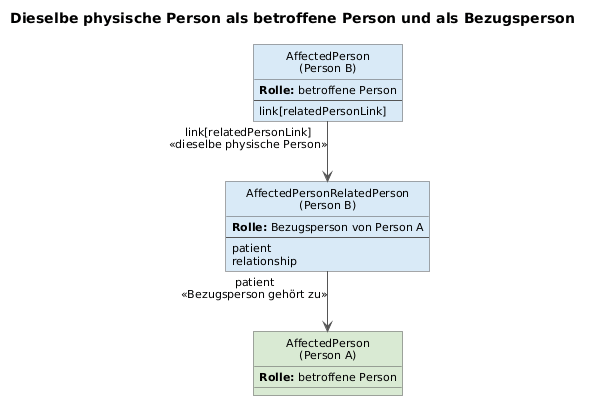

The diagram above was rendered by PlantUML. Its source (embedded in the PNG):
@startuml
title Dieselbe physische Person als betroffene Person und als Bezugsperson

skinparam shadowing false
skinparam roundcorner 0
skinparam linetype ortho
skinparam classAttributeIconSize 0
skinparam defaultFontName Arial
skinparam defaultFontSize 11

skinparam ArrowColor #555555
skinparam classBorderColor #555555

hide circle

' ============================================================
' Farben kennzeichnen die physische Person:
'   Grün = Person A
'   Blau = Person B
' ============================================================

' ------------------------------------------------------------
' Person A
' ------------------------------------------------------------

class "AffectedPerson\n(Person A)" as PersonA #D9EAD3 {
  <b>Rolle:</b> betroffene Person
}

' ------------------------------------------------------------
' Person B als betroffene Person
' ------------------------------------------------------------

class "AffectedPerson\n(Person B)" as PersonB #D9EAF7 {
  <b>Rolle:</b> betroffene Person
  --
  link[relatedPersonLink]
}

' ------------------------------------------------------------
' Dieselbe Person B als Bezugsperson von Person A
' ------------------------------------------------------------

class "AffectedPersonRelatedPerson\n(Person B)" as RelatedPersonB #D9EAF7 {
  <b>Rolle:</b> Bezugsperson von Person A
  --
  patient
  relationship
}

' ------------------------------------------------------------
' Fachliche Beziehung zwischen zwei physischen Personen
' ------------------------------------------------------------

RelatedPersonB --> PersonA : patient\n«Bezugsperson gehört zu»

' ------------------------------------------------------------
' Identitätsverknüpfung derselben physischen Person
' ------------------------------------------------------------

PersonB --> RelatedPersonB : link[relatedPersonLink]\n«dieselbe physische Person»
@enduml